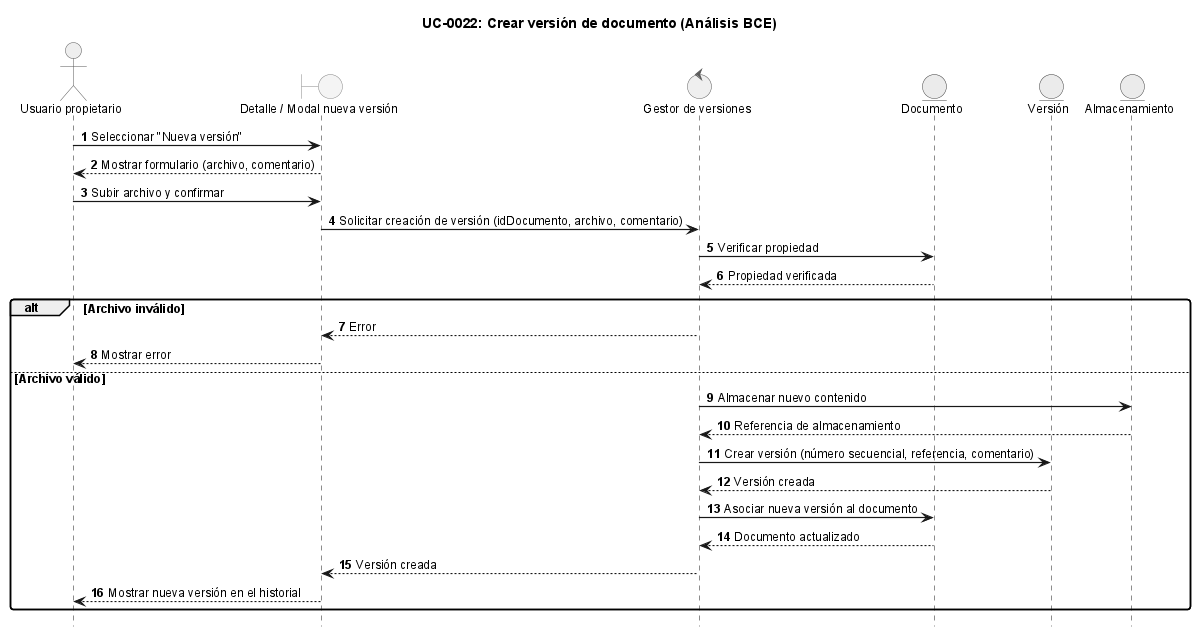

The diagram above was rendered by PlantUML. Its source (embedded in the PNG):
@startuml
!include ../_sequence-style.puml

title UC-0022: Crear versión de documento (Análisis BCE)

actor "Usuario propietario" as user
boundary "Detalle / Modal nueva versión" as ui
control "Gestor de versiones" as ctrl
entity "Documento" as doc
entity "Versión" as ver
entity "Almacenamiento" as storage

user -> ui: Seleccionar "Nueva versión"
ui --> user: Mostrar formulario (archivo, comentario)

user -> ui: Subir archivo y confirmar
ui -> ctrl: Solicitar creación de versión (idDocumento, archivo, comentario)

ctrl -> doc: Verificar propiedad
doc --> ctrl: Propiedad verificada

alt Archivo inválido
    ctrl --> ui: Error
    ui --> user: Mostrar error
else Archivo válido
    ctrl -> storage: Almacenar nuevo contenido
    storage --> ctrl: Referencia de almacenamiento
    ctrl -> ver: Crear versión (número secuencial, referencia, comentario)
    ver --> ctrl: Versión creada
    ctrl -> doc: Asociar nueva versión al documento
    doc --> ctrl: Documento actualizado
    ctrl --> ui: Versión creada
    ui --> user: Mostrar nueva versión en el historial
end

@enduml